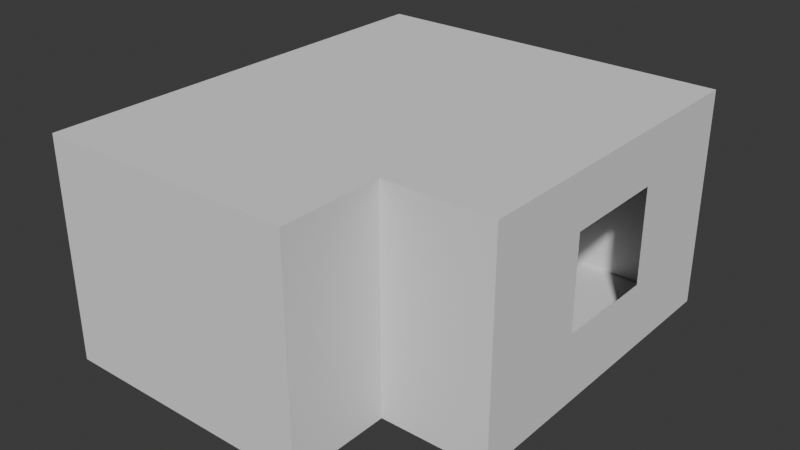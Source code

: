 # Source: 003_Bedroom_blockout.blend  (saved by Blender 5.0.118; exported with 4.5.12 LTS)
import bpy
from mathutils import Matrix  # noqa: F401  (used for matrix-valued properties, if any)

bpy.ops.wm.read_factory_settings(use_empty=True)
scene = bpy.context.scene
scene.name = 'Scene'

# ---- collections
col_mesh = bpy.data.collections.new('mesh'); scene.collection.children.link(col_mesh)
col_lights = bpy.data.collections.new('lights'); scene.collection.children.link(col_lights)
col_misc = bpy.data.collections.new('misc'); scene.collection.children.link(col_misc)

# ---- world
world_world = bpy.data.worlds.new('World'); scene.world = world_world
world_world.use_nodes = True; world_world.node_tree.nodes.clear()
_N = world_world.node_tree.nodes; _L = world_world.node_tree.links
n0 = _N.new('ShaderNodeOutputWorld'); n0.name = 'World Output'; n0.location = (300, 300)
n1 = _N.new('ShaderNodeBackground'); n1.name = 'Background'; n1.location = (10, 300)
n1.inputs[0].default_value = (0.05088, 0.05088, 0.05088, 1.0)
_L.new(n1.outputs[0], n0.inputs[0])
n0.is_active_output = True
world_world.color = (0.05088, 0.05088, 0.05088)
world_world.sun_shadow_jitter_overblur = 0.0

# ---- meshes
me_plane = bpy.data.meshes.new('Plane')
me_plane.from_pydata([(-0.28, -0.28, 0.0), (0.28, -0.28, 0.0), (-0.28, 0.28, 0.0), (0.28, 0.28, 0.0), (-0.28, -0.28, 1.8), (0.28, -0.28, 1.8), (-0.28, 0.28, 1.8), (0.28, 0.28, 1.8)], [], [(0, 2, 3, 1), (4, 5, 7, 6), (2, 0, 4, 6), (0, 1, 5, 4), (1, 3, 7, 5), (3, 2, 6, 7)])
_uv = me_plane.uv_layers.new(name='UVMap')
_uv.uv.foreach_set('vector', [0.0, 0.0, 0.0, 1.0, 1.0, 1.0, 1.0, 0.0, 0.0, 0.0, 1.0, 0.0, 1.0, 1.0, 0.0, 1.0, 0.0, 1.0, 0.0, 0.0, 0.0, 0.0, 0.0, 1.0, 0.0, 0.0, 1.0, 0.0, 1.0, 0.0, 0.0, 0.0, 1.0, 0.0, 1.0, 1.0, 1.0, 1.0, 1.0, 0.0, 1.0, 1.0, 0.0, 1.0, 0.0, 1.0, 1.0, 1.0])
me_plane.update()
me_plane_002 = bpy.data.meshes.new('Plane.002')
me_plane_002.from_pydata([(-2.938, -3.0, 0.0), (-2.938, 4.0, 2.2), (-2.938, 4.0, 0.0), (2.938, 4.0, 0.0), (-2.938, -3.0, 3.5), (-2.938, -3.0, 2.2), (-2.938, 4.0, 3.5), (2.938, 4.0, 3.5), (1.22, 4.0, 3.5), (1.22, -3.0, 3.5), (1.22, 4.0, 0.0), (1.22, -3.0, 0.0), (-2.938, -1.344, 0.0), (2.938, -1.344, 0.0), (-2.938, -1.344, 3.5), (2.938, -1.344, 3.5), (1.22, -1.344, 0.0), (1.22, -1.344, 3.5), (2.938, 4.0, 2.2), (1.22, -3.0, 2.2), (1.22, 4.0, 2.2), (1.22, -1.344, 2.2), (2.938, -1.344, 2.2), (-2.938, -1.344, 2.2), (1.492, 4.0, 3.5), (2.667, 4.0, 3.5), (1.492, 4.0, 0.0), (2.667, 4.0, 0.0), (1.492, -1.344, 3.5), (2.667, -1.344, 3.5), (2.667, -1.344, 0.0), (1.492, -1.344, 0.0), (2.667, -1.344, 2.2), (1.492, -1.344, 2.2), (2.667, 4.0, 2.2), (1.492, 4.0, 2.2), (2.938, 0.4652, 0.0), (2.938, 2.19, 0.0), (2.938, 2.19, 3.5), (2.938, 0.4652, 3.5), (1.22, 2.19, 0.0), (1.22, 0.4652, 0.0), (-2.938, 2.19, 0.0), (-2.938, 0.4652, 0.0), (-2.938, 2.19, 3.5), (-2.938, 0.4652, 3.5), (1.22, 0.4652, 3.5), (1.22, 2.19, 3.5), (-2.938, 0.4652, 2.2), (-2.938, 2.19, 2.2), (2.938, 0.4652, 2.2), (2.938, 2.19, 2.2), (2.667, 0.4652, 3.5), (2.667, 2.19, 3.5), (1.492, 2.19, 3.5), (1.492, 0.4652, 3.5), (2.667, 2.19, 0.0), (2.667, 0.4652, 0.0), (1.492, 0.4652, 0.0), (1.492, 2.19, 0.0), (-2.938, 2.19, 1.1), (-2.938, 0.4652, 1.1), (2.938, 0.4652, 1.1), (2.938, 2.19, 1.1), (2.667, -1.344, 1.1), (1.492, -1.344, 1.1), (2.667, 4.0, 1.1), (1.492, 4.0, 1.1), (-2.938, -1.344, 1.1), (2.938, -1.344, 1.1), (1.22, -1.344, 1.1), (-2.938, -3.0, 1.1), (1.22, 4.0, 1.1), (1.22, -3.0, 1.1), (-2.938, 4.0, 1.1), (2.938, 4.0, 1.1), (-2.938, -3.0, 2.632), (1.22, -3.0, 2.632), (-2.938, 4.0, 2.632), (2.938, 4.0, 2.632), (1.22, 4.0, 2.632), (1.22, -1.344, 2.632), (2.938, -1.344, 2.632), (-2.938, -1.344, 2.632), (1.492, -1.344, 2.632), (2.667, -1.344, 2.632), (1.492, 4.0, 2.632), (2.667, 4.0, 2.632), (-2.938, 0.4652, 2.632), (-2.938, 2.19, 2.632), (2.938, 2.19, 2.632), (2.938, 0.4652, 2.632)], [], [(83, 14, 4, 76), (4, 14, 17, 9), (76, 4, 9, 77), (80, 8, 6, 78), (0, 11, 16, 12), (81, 21, 19, 77), (65, 64, 30, 31), (70, 16, 11, 73), (72, 20, 1, 74), (71, 5, 19, 73), (68, 23, 5, 71), (84, 28, 29, 85), (86, 35, 34, 87), (79, 7, 25, 87), (86, 24, 8, 80), (67, 26, 27, 66), (75, 18, 34, 66), (82, 22, 32, 85), (84, 33, 21, 81), (67, 35, 20, 72), (65, 31, 16, 70), (37, 56, 57, 36), (59, 40, 41, 58), (53, 38, 39, 52), (47, 54, 55, 46), (56, 59, 58, 57), (52, 55, 54, 53), (69, 13, 30, 64), (88, 48, 49, 89), (44, 47, 46, 45), (40, 42, 43, 41), (63, 37, 36, 62), (56, 37, 3, 27), (61, 43, 42, 60), (30, 13, 36, 57), (69, 22, 50, 62), (53, 25, 7, 38), (82, 15, 39, 91), (90, 38, 7, 79), (29, 52, 39, 15), (40, 59, 26, 10), (12, 16, 41, 43), (42, 40, 10, 2), (16, 31, 58, 41), (63, 51, 18, 75), (74, 1, 49, 60), (14, 45, 46, 17), (88, 45, 14, 83), (44, 6, 8, 47), (78, 6, 44, 89), (47, 8, 24, 54), (17, 46, 55, 28), (25, 53, 54, 24), (52, 29, 28, 55), (30, 57, 58, 31), (56, 27, 26, 59), (21, 70, 73, 19), (10, 72, 74, 2), (0, 71, 73, 11), (12, 68, 71, 0), (35, 67, 66, 34), (3, 75, 66, 27), (26, 67, 72, 10), (33, 65, 70, 21), (22, 69, 64, 32), (48, 61, 60, 49), (13, 69, 62, 36), (37, 63, 75, 3), (2, 74, 60, 42), (43, 61, 68, 12), (61, 48, 23, 68), (33, 32, 64, 65), (1, 78, 89, 49), (48, 88, 83, 23), (51, 90, 79, 18), (22, 82, 91, 50), (38, 90, 91, 39), (45, 88, 89, 44), (28, 84, 81, 17), (15, 82, 85, 29), (35, 86, 80, 20), (18, 79, 87, 34), (24, 86, 87, 25), (33, 84, 85, 32), (17, 81, 77, 9), (20, 80, 78, 1), (5, 76, 77, 19), (23, 83, 76, 5)])
_uv = me_plane_002.uv_layers.new(name='UVMap')
_uv.uv.foreach_set('vector', [0.0, 0.3319, 0.0, 0.3319, 0.0, 0.0, 0.0, 0.0, 0.0, 0.0, 0.0, 0.3319, 0.6722, 0.3319, 0.6722, 0.0, 0.0, 0.0, 0.0, 0.0, 0.6722, 0.0, 0.6722, 0.0, 0.6722, 1.0, 0.6722, 1.0, 0.0, 1.0, 0.0, 1.0, 0.0, 0.0, 0.6722, 0.0, 0.6722, 0.3319, 0.0, 0.3319, 0.6722, 0.3319, 0.6722, 0.3319, 0.6722, 0.0, 0.6722, 0.0, 0.724, 0.3319, 0.9482, 0.3319, 0.9482, 0.3319, 0.724, 0.3319, 0.6722, 0.3319, 0.6722, 0.3319, 0.6722, 0.0, 0.6722, 0.0, 0.6722, 1.0, 0.6722, 1.0, 0.0, 1.0, 0.0, 1.0, 0.0, 0.0, 0.0, 0.0, 0.6722, 0.0, 0.6722, 0.0, 0.0, 0.3319, 0.0, 0.3319, 0.0, 0.0, 0.0, 0.0, 0.724, 0.3319, 0.724, 0.3319, 0.9482, 0.3319, 0.9482, 0.3319, 0.724, 1.0, 0.724, 1.0, 0.9482, 1.0, 0.9482, 1.0, 1.0, 1.0, 1.0, 1.0, 0.9482, 1.0, 0.9482, 1.0, 0.724, 1.0, 0.724, 1.0, 0.6722, 1.0, 0.6722, 1.0, 0.724, 1.0, 0.724, 1.0, 0.9482, 1.0, 0.9482, 1.0, 1.0, 1.0, 1.0, 1.0, 0.9482, 1.0, 0.9482, 1.0, 1.0, 0.3319, 1.0, 0.3319, 0.9482, 0.3319, 0.9482, 0.3319, 0.724, 0.3319, 0.724, 0.3319, 0.6722, 0.3319, 0.6722, 0.3319, 0.724, 1.0, 0.724, 1.0, 0.6722, 1.0, 0.6722, 1.0, 0.724, 0.3319, 0.724, 0.3319, 0.6722, 0.3319, 0.6722, 0.3319, 1.0, 0.7738, 0.9482, 0.7738, 0.9482, 0.5582, 1.0, 0.5582, 0.724, 0.7738, 0.6722, 0.7738, 0.6722, 0.5582, 0.724, 0.5582, 0.9482, 0.7738, 1.0, 0.7738, 1.0, 0.5582, 0.9482, 0.5582, 0.6722, 0.7738, 0.724, 0.7738, 0.724, 0.5582, 0.6722, 0.5582, 0.9482, 0.7738, 0.724, 0.7738, 0.724, 0.5582, 0.9482, 0.5582, 0.9482, 0.5582, 0.724, 0.5582, 0.724, 0.7738, 0.9482, 0.7738, 1.0, 0.3319, 1.0, 0.3319, 0.9482, 0.3319, 0.9482, 0.3319, 0.0, 0.5582, 0.0, 0.5582, 0.0, 0.7738, 0.0, 0.7738, 0.0, 0.7738, 0.6722, 0.7738, 0.6722, 0.5582, 0.0, 0.5582, 0.6722, 0.7738, 0.0, 0.7738, 0.0, 0.5582, 0.6722, 0.5582, 1.0, 0.7738, 1.0, 0.7738, 1.0, 0.5582, 1.0, 0.5582, 0.9482, 0.7738, 1.0, 0.7738, 1.0, 1.0, 0.9482, 1.0, 0.0, 0.5582, 0.0, 0.5582, 0.0, 0.7738, 0.0, 0.7738, 0.9482, 0.3319, 1.0, 0.3319, 1.0, 0.5582, 0.9482, 0.5582, 1.0, 0.3319, 1.0, 0.3319, 1.0, 0.5582, 1.0, 0.5582, 0.9482, 0.7738, 0.9482, 1.0, 1.0, 1.0, 1.0, 0.7738, 1.0, 0.3319, 1.0, 0.3319, 1.0, 0.5582, 1.0, 0.5582, 1.0, 0.7738, 1.0, 0.7738, 1.0, 1.0, 1.0, 1.0, 0.9482, 0.3319, 0.9482, 0.5582, 1.0, 0.5582, 1.0, 0.3319, 0.6722, 0.7738, 0.724, 0.7738, 0.724, 1.0, 0.6722, 1.0, 0.0, 0.3319, 0.6722, 0.3319, 0.6722, 0.5582, 0.0, 0.5582, 0.0, 0.7738, 0.6722, 0.7738, 0.6722, 1.0, 0.0, 1.0, 0.6722, 0.3319, 0.724, 0.3319, 0.724, 0.5582, 0.6722, 0.5582, 1.0, 0.7738, 1.0, 0.7738, 1.0, 1.0, 1.0, 1.0, 0.0, 1.0, 0.0, 1.0, 0.0, 0.7738, 0.0, 0.7738, 0.0, 0.3319, 0.0, 0.5582, 0.6722, 0.5582, 0.6722, 0.3319, 0.0, 0.5582, 0.0, 0.5582, 0.0, 0.3319, 0.0, 0.3319, 0.0, 0.7738, 0.0, 1.0, 0.6722, 1.0, 0.6722, 0.7738, 0.0, 1.0, 0.0, 1.0, 0.0, 0.7738, 0.0, 0.7738, 0.6722, 0.7738, 0.6722, 1.0, 0.724, 1.0, 0.724, 0.7738, 0.6722, 0.3319, 0.6722, 0.5582, 0.724, 0.5582, 0.724, 0.3319, 0.9482, 1.0, 0.9482, 0.7738, 0.724, 0.7738, 0.724, 1.0, 0.9482, 0.5582, 0.9482, 0.3319, 0.724, 0.3319, 0.724, 0.5582, 0.9482, 0.3319, 0.9482, 0.5582, 0.724, 0.5582, 0.724, 0.3319, 0.9482, 0.7738, 0.9482, 1.0, 0.724, 1.0, 0.724, 0.7738, 0.6722, 0.3319, 0.6722, 0.3319, 0.6722, 0.0, 0.6722, 0.0, 0.6722, 1.0, 0.6722, 1.0, 0.0, 1.0, 0.0, 1.0, 0.0, 0.0, 0.0, 0.0, 0.6722, 0.0, 0.6722, 0.0, 0.0, 0.3319, 0.0, 0.3319, 0.0, 0.0, 0.0, 0.0, 0.724, 1.0, 0.724, 1.0, 0.9482, 1.0, 0.9482, 1.0, 1.0, 1.0, 1.0, 1.0, 0.9482, 1.0, 0.9482, 1.0, 0.724, 1.0, 0.724, 1.0, 0.6722, 1.0, 0.6722, 1.0, 0.724, 0.3319, 0.724, 0.3319, 0.6722, 0.3319, 0.6722, 0.3319, 1.0, 0.3319, 1.0, 0.3319, 0.9482, 0.3319, 0.9482, 0.3319, 0.0, 0.5582, 0.0, 0.5582, 0.0, 0.7738, 0.0, 0.7738, 1.0, 0.3319, 1.0, 0.3319, 1.0, 0.5582, 1.0, 0.5582, 1.0, 0.7738, 1.0, 0.7738, 1.0, 1.0, 1.0, 1.0, 0.0, 1.0, 0.0, 1.0, 0.0, 0.7738, 0.0, 0.7738, 0.0, 0.5582, 0.0, 0.5582, 0.0, 0.3319, 0.0, 0.3319, 0.0, 0.5582, 0.0, 0.5582, 0.0, 0.3319, 0.0, 0.3319, 0.724, 0.3319, 0.9482, 0.3319, 0.9482, 0.3319, 0.724, 0.3319, 0.0, 1.0, 0.0, 1.0, 0.0, 0.7738, 0.0, 0.7738, 0.0, 0.5582, 0.0, 0.5582, 0.0, 0.3319, 0.0, 0.3319, 1.0, 0.7738, 1.0, 0.7738, 1.0, 1.0, 1.0, 1.0, 1.0, 0.3319, 1.0, 0.3319, 1.0, 0.5582, 1.0, 0.5582, 1.0, 0.7738, 1.0, 0.7738, 1.0, 0.5582, 1.0, 0.5582, 0.0, 0.5582, 0.0, 0.5582, 0.0, 0.7738, 0.0, 0.7738, 0.724, 0.3319, 0.724, 0.3319, 0.6722, 0.3319, 0.6722, 0.3319, 1.0, 0.3319, 1.0, 0.3319, 0.9482, 0.3319, 0.9482, 0.3319, 0.724, 1.0, 0.724, 1.0, 0.6722, 1.0, 0.6722, 1.0, 1.0, 1.0, 1.0, 1.0, 0.9482, 1.0, 0.9482, 1.0, 0.724, 1.0, 0.724, 1.0, 0.9482, 1.0, 0.9482, 1.0, 0.724, 0.3319, 0.724, 0.3319, 0.9482, 0.3319, 0.9482, 0.3319, 0.6722, 0.3319, 0.6722, 0.3319, 0.6722, 0.0, 0.6722, 0.0, 0.6722, 1.0, 0.6722, 1.0, 0.0, 1.0, 0.0, 1.0, 0.0, 0.0, 0.0, 0.0, 0.6722, 0.0, 0.6722, 0.0, 0.0, 0.3319, 0.0, 0.3319, 0.0, 0.0, 0.0, 0.0])
me_plane_002.update()
me_plane_001 = bpy.data.meshes.new('Plane.001')
me_plane_001.from_pydata([(-1.536, -0.88, 0.0), (1.536, -0.88, 0.0), (-1.536, 0.88, 0.0), (1.536, 0.88, 0.0)], [], [(0, 2, 3, 1)])
_uv = me_plane_001.uv_layers.new(name='UVMap')
_uv.uv.foreach_set('vector', [0.0, 0.0, 0.0, 1.0, 1.0, 1.0, 1.0, 0.0])
me_plane_001.update()
me_plane_003 = bpy.data.meshes.new('Plane.003')
me_plane_003.from_pydata([(-0.4608, -0.44, 0.0), (0.4608, -0.44, 0.0), (-0.4608, 0.44, 0.0), (0.4608, 0.44, 0.0)], [], [(0, 2, 3, 1)])
_uv = me_plane_003.uv_layers.new(name='UVMap')
_uv.uv.foreach_set('vector', [0.0, 0.0, 0.0, 1.0, 1.0, 1.0, 1.0, 0.0])
me_plane_003.update()

# ---- objects
ob_plane = bpy.data.objects.new('Plane', me_plane)
ob_plane_001 = bpy.data.objects.new('Plane.001', me_plane_002)
ob_plane_002 = bpy.data.objects.new('Plane.002', me_plane_001)
ob_plane_003 = bpy.data.objects.new('Plane.003', me_plane_003)

# ---- transforms, parenting, visibility, modifiers, constraints
ob_plane.location = (0.0, 0.0, 0.0)
ob_plane_001.location = (0.0, 0.0, 0.0)
ob_plane_002.location = (-1.35, 3.082, 0.0)
_m = ob_plane_002.modifiers.new('Solidify', 'SOLIDIFY')
_m.thickness = 0.7
ob_plane_003.location = (-2.45, 1.682, 0.0)
_m = ob_plane_003.modifiers.new('Solidify', 'SOLIDIFY')
_m.thickness = 0.7

# ---- collection membership
col_misc.objects.link(ob_plane)
col_misc.objects.link(ob_plane_001)
col_misc.objects.link(ob_plane_002)
col_misc.objects.link(ob_plane_003)

# ---- scene / render settings (as saved in the file)
scene.frame_start = 1; scene.frame_end = 250; scene.frame_set(1)
scene.render.engine = 'BLENDER_EEVEE_NEXT'
scene.render.bake_bias = 0.0
scene.render.bake_samples = 0
scene.cycles.feature_set = 'EXPERIMENTAL'
bpy.context.view_layer.update()

# ---- added for rendering (the .blend has no active camera and no usable light): camera, sun
cam_auto = bpy.data.cameras.new('AutoCamera')
cam_auto.lens = 50.0
cam_auto.sensor_width = 36.0
cam_auto.clip_end = 1000.0
ob_auto_camera = bpy.data.objects.new('AutoCamera', cam_auto)
scene.collection.objects.link(ob_auto_camera)
ob_auto_camera.location = (9.055, -10.366, 8.994)
ob_auto_camera.rotation_euler = (1.09748, -7.21219e-08, 0.694738)
scene.camera = ob_auto_camera
light_auto_sun = bpy.data.lights.new('AutoSun', 'SUN')
light_auto_sun.energy = 3.0
light_auto_sun.angle = 0.0523599
ob_auto_sun = bpy.data.objects.new('AutoSun', light_auto_sun)
scene.collection.objects.link(ob_auto_sun)
ob_auto_sun.rotation_euler = (0.872665, 0.174533, 0.523599)
bpy.context.view_layer.update()
